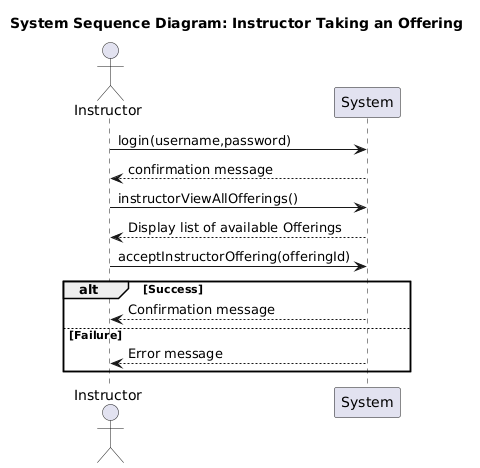

The diagram above was rendered by PlantUML. Its source (embedded in the PNG):
@startuml
title System Sequence Diagram: Instructor Taking an Offering

actor Instructor
participant System
Instructor -> System: login(username,password)
System --> Instructor: confirmation message
Instructor -> System: instructorViewAllOfferings()
System --> Instructor: Display list of available Offerings

Instructor -> System: acceptInstructorOffering(offeringId)
alt Success
    System --> Instructor: Confirmation message
else Failure
    System --> Instructor: Error message
end
@enduml